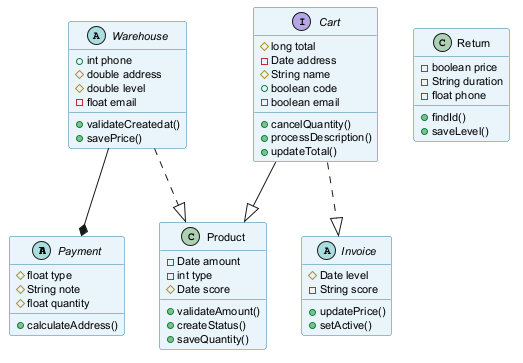

The diagram above was rendered by PlantUML. Its source (embedded in the PNG):
@startuml
skinparam backgroundColor #FFFFFF
skinparam classBackgroundColor #E8F4FA
skinparam classBorderColor #2C7DA0
skinparam defaultFontSize 11
abstract class Payment {
  #float type
  #String note
  #float quantity
  +calculateAddress()
}
class Return {
  -boolean price
  -String duration
  -float phone
  +findId()
  +saveLevel()
}
abstract class Invoice {
  #Date level
  -String score
  +updatePrice()
  +setActive()
}
interface Cart {
  #long total
  -Date address
  #String name
  +boolean code
  -boolean email
  +cancelQuantity()
  +processDescription()
  +updateTotal()
}
abstract class Warehouse {
  +int phone
  #double address
  #double level
  -float email
  +validateCreatedat()
  +savePrice()
}
class Product {
  -Date amount
  -int type
  #Date score
  +validateAmount()
  +createStatus()
  +saveQuantity()
}
Cart --|> Product
Warehouse --* Payment
Warehouse ..|> Product
Cart ..|> Invoice
@enduml